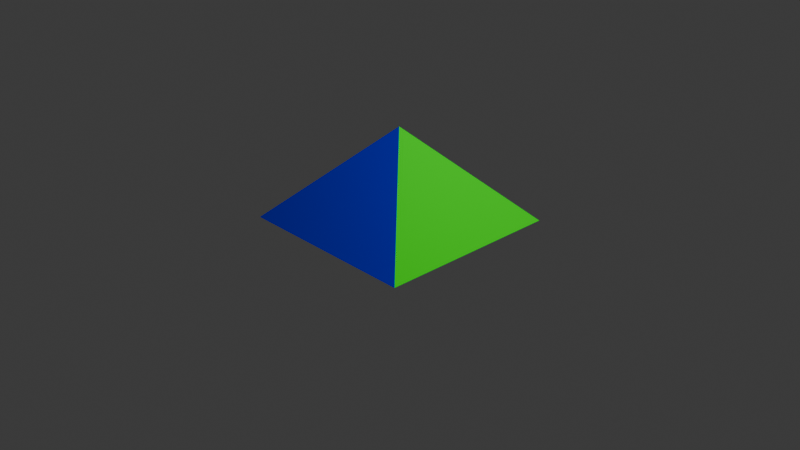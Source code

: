 # Source: Untitled.blend  (saved by Blender 4.4.32; exported with 4.5.12 LTS)
import bpy
from mathutils import Matrix  # noqa: F401  (used for matrix-valued properties, if any)

bpy.ops.wm.read_factory_settings(use_empty=True)
scene = bpy.context.scene
scene.name = 'Scene'

# ---- collections
col_collection = bpy.data.collections.new('Collection'); scene.collection.children.link(col_collection)

# ---- materials (node trees are filled in below, after node groups)
mat_mat_red = bpy.data.materials.new('mat_red')
mat_mat_red.diffuse_color = (1.0, 0.0, 0.0, 1.0)
mat_mat_red.roughness = 1.0
mat_mat_green = bpy.data.materials.new('mat_green')
mat_mat_green.diffuse_color = (0.0, 1.0, 0.0, 1.0)
mat_mat_green.roughness = 1.0
mat_mat_blue = bpy.data.materials.new('mat_blue')
mat_mat_blue.diffuse_color = (0.0, 0.0, 1.0, 1.0)
mat_mat_blue.roughness = 1.0
mat_mat_yellow = bpy.data.materials.new('mat_yellow')
mat_mat_yellow.diffuse_color = (1.0, 1.0, 0.0, 1.0)
mat_mat_yellow.roughness = 1.0
mat_mat_white = bpy.data.materials.new('mat_white')
mat_mat_white.diffuse_color = (1.0, 1.0, 1.0, 1.0)
mat_mat_white.roughness = 1.0

# ---- material node trees
mat_mat_red.use_nodes = True; mat_mat_red.node_tree.nodes.clear()
_N = mat_mat_red.node_tree.nodes; _L = mat_mat_red.node_tree.links
n0 = _N.new('ShaderNodeBsdfPrincipled'); n0.name = 'Principled BSDF'; n0.location = (0, 300)
n0.inputs[0].default_value = (1.0, 0.0, 0.0, 1.0)
n0.inputs[2].default_value = 1.0
n0.inputs[13].default_value = 0.0
n1 = _N.new('ShaderNodeOutputMaterial'); n1.name = 'Material Output'; n1.location = (280, 300)
_L.new(n0.outputs[0], n1.inputs[0])
n1.is_active_output = True
mat_mat_green.use_nodes = True; mat_mat_green.node_tree.nodes.clear()
_N = mat_mat_green.node_tree.nodes; _L = mat_mat_green.node_tree.links
n0 = _N.new('ShaderNodeBsdfPrincipled'); n0.name = 'Principled BSDF'; n0.location = (0, 300)
n0.inputs[0].default_value = (0.0, 1.0, 0.0, 1.0)
n0.inputs[2].default_value = 1.0
n0.inputs[13].default_value = 0.0
n1 = _N.new('ShaderNodeOutputMaterial'); n1.name = 'Material Output'; n1.location = (280, 300)
_L.new(n0.outputs[0], n1.inputs[0])
n1.is_active_output = True
mat_mat_blue.use_nodes = True; mat_mat_blue.node_tree.nodes.clear()
_N = mat_mat_blue.node_tree.nodes; _L = mat_mat_blue.node_tree.links
n0 = _N.new('ShaderNodeBsdfPrincipled'); n0.name = 'Principled BSDF'; n0.location = (0, 300)
n0.inputs[0].default_value = (0.0, 0.0, 1.0, 1.0)
n0.inputs[2].default_value = 1.0
n0.inputs[13].default_value = 0.0
n1 = _N.new('ShaderNodeOutputMaterial'); n1.name = 'Material Output'; n1.location = (280, 300)
_L.new(n0.outputs[0], n1.inputs[0])
n1.is_active_output = True
mat_mat_yellow.use_nodes = True; mat_mat_yellow.node_tree.nodes.clear()
_N = mat_mat_yellow.node_tree.nodes; _L = mat_mat_yellow.node_tree.links
n0 = _N.new('ShaderNodeBsdfPrincipled'); n0.name = 'Principled BSDF'; n0.location = (0, 300)
n0.inputs[0].default_value = (1.0, 1.0, 0.0, 1.0)
n0.inputs[2].default_value = 1.0
n0.inputs[13].default_value = 0.0
n1 = _N.new('ShaderNodeOutputMaterial'); n1.name = 'Material Output'; n1.location = (280, 300)
_L.new(n0.outputs[0], n1.inputs[0])
n1.is_active_output = True
mat_mat_white.use_nodes = True; mat_mat_white.node_tree.nodes.clear()
_N = mat_mat_white.node_tree.nodes; _L = mat_mat_white.node_tree.links
n0 = _N.new('ShaderNodeBsdfPrincipled'); n0.name = 'Principled BSDF'; n0.location = (0, 300)
n0.inputs[0].default_value = (1.0, 1.0, 1.0, 1.0)
n0.inputs[2].default_value = 1.0
n0.inputs[13].default_value = 0.0
n1 = _N.new('ShaderNodeOutputMaterial'); n1.name = 'Material Output'; n1.location = (280, 300)
_L.new(n0.outputs[0], n1.inputs[0])
n1.is_active_output = True

# ---- world
world_world = bpy.data.worlds.new('World'); scene.world = world_world
world_world.use_nodes = True; world_world.node_tree.nodes.clear()
_N = world_world.node_tree.nodes; _L = world_world.node_tree.links
n0 = _N.new('ShaderNodeOutputWorld'); n0.name = 'World Output'; n0.location = (300, 300)
n1 = _N.new('ShaderNodeBackground'); n1.name = 'Background'; n1.location = (10, 300)
n1.inputs[0].default_value = (0.05088, 0.05088, 0.05088, 1.0)
_L.new(n1.outputs[0], n0.inputs[0])
n0.is_active_output = True
world_world.color = (0.05088, 0.05088, 0.05088)
world_world.sun_shadow_jitter_overblur = 0.0

# ---- cameras
cam_camera = bpy.data.cameras.new('Camera')
cam_camera.clip_end = 100.0
cam_camera.ortho_scale = 7.314

# ---- lights
light_light = bpy.data.lights.new('Light', 'POINT')
light_light.energy = 1000.0
light_light.shadow_soft_size = 0.1

# ---- meshes
me_pyramid = bpy.data.meshes.new('pyramid')
me_pyramid.from_pydata([(0.0, 1.0, 0.0), (-1.0, 0.0, -1.0), (1.0, 0.0, -1.0), (1.0, 0.0, 1.0), (-1.0, 0.0, 1.0)], [], [(0, 1, 2), (0, 2, 3), (0, 3, 4), (0, 4, 1), (1, 2, 3, 4)])
me_pyramid.polygons.foreach_set('material_index', [0, 1, 2, 3, 4])
me_pyramid.materials.append(mat_mat_red)
me_pyramid.materials.append(mat_mat_green)
me_pyramid.materials.append(mat_mat_blue)
me_pyramid.materials.append(mat_mat_yellow)
me_pyramid.materials.append(mat_mat_white)
me_pyramid.update()

# ---- objects
ob_light = bpy.data.objects.new('Light', light_light)
ob_camera = bpy.data.objects.new('Camera', cam_camera)
ob_pyramid = bpy.data.objects.new('pyramid', me_pyramid)

# ---- transforms, parenting, visibility, modifiers, constraints
ob_light.location = (4.076, 1.005, 5.904)
ob_light.rotation_euler = (0.6503, 0.05522, 1.866)
ob_light.lock_rotations_4d = False
ob_light.empty_display_type = 'ARROWS'
ob_light.color = (0.0, 0.0, 0.0, 0.0)
ob_light.lineart.crease_threshold = 0.0
ob_camera.location = (7.359, -6.926, 4.958)
ob_camera.rotation_euler = (1.109, 0.0, 0.8149)
ob_camera.lock_rotations_4d = False
ob_camera.empty_display_type = 'ARROWS'
ob_camera.color = (0.0, 0.0, 0.0, 0.0)
ob_camera.display_type = 'WIRE'
ob_camera.lineart.crease_threshold = 0.0
ob_pyramid.location = (0.0, 0.0, 0.0)
ob_pyramid.rotation_euler = (1.571, -0.0, 0.0)

# ---- collection membership
col_collection.objects.link(ob_light)
col_collection.objects.link(ob_camera)
col_collection.objects.link(ob_pyramid)

# ---- scene / render settings (as saved in the file)
scene.camera = ob_camera
scene.frame_start = 1; scene.frame_end = 250; scene.frame_set(1)
scene.render.engine = 'BLENDER_EEVEE_NEXT'
bpy.context.view_layer.update()

